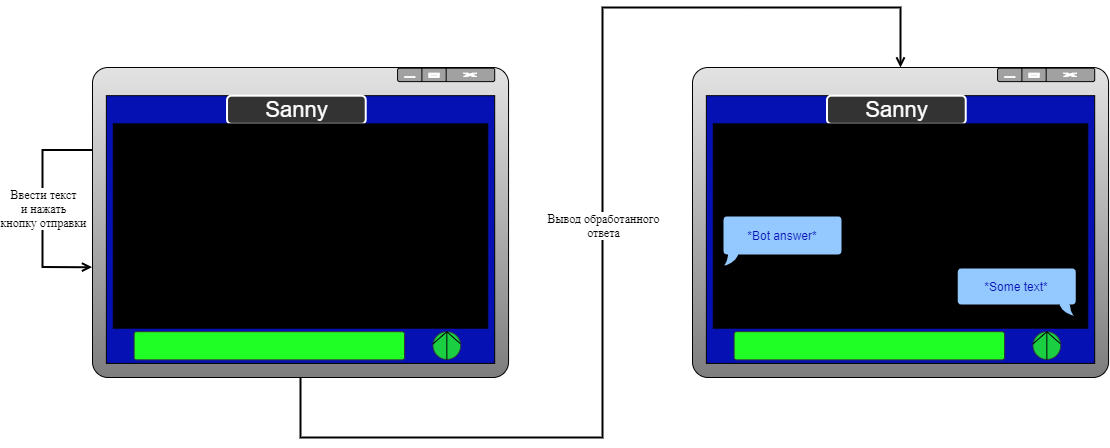

The diagram above was exported from draw.io. Its source (the exported page's mxGraphModel, read from the mxfile embedded in the PNG):
<mxGraphModel dx="1221" dy="761" grid="1" gridSize="10" guides="1" tooltips="1" connect="1" arrows="1" fold="1" page="1" pageScale="1" pageWidth="1169" pageHeight="827" math="0" shadow="0">
  <root>
    <mxCell id="0" />
    <mxCell id="1" parent="0" />
    <mxCell id="i9i86IAsJr1L5T7XDizT-26" value="" style="group" vertex="1" connectable="0" parent="1">
      <mxGeometry x="100" y="180" width="416.06" height="310" as="geometry" />
    </mxCell>
    <mxCell id="i9i86IAsJr1L5T7XDizT-3" value="" style="rounded=1;whiteSpace=wrap;html=1;gradientDirection=south;fillColor=#E3E3E3;gradientColor=#7D7D7D;arcSize=5;" vertex="1" parent="i9i86IAsJr1L5T7XDizT-26">
      <mxGeometry width="416.06" height="310" as="geometry" />
    </mxCell>
    <mxCell id="i9i86IAsJr1L5T7XDizT-4" value="" style="rounded=1;whiteSpace=wrap;html=1;fillColor=#A1A1A1;" vertex="1" parent="i9i86IAsJr1L5T7XDizT-26">
      <mxGeometry x="305.11066666666665" y="0.7045454545454545" width="97.08066666666666" height="13.386363636363637" as="geometry" />
    </mxCell>
    <mxCell id="i9i86IAsJr1L5T7XDizT-5" value="" style="endArrow=none;html=1;exitX=0.25;exitY=0;exitDx=0;exitDy=0;entryX=0.25;entryY=1;entryDx=0;entryDy=0;" edge="1" parent="i9i86IAsJr1L5T7XDizT-26" source="i9i86IAsJr1L5T7XDizT-4" target="i9i86IAsJr1L5T7XDizT-4">
      <mxGeometry width="50" height="50" relative="1" as="geometry">
        <mxPoint x="305.11066666666665" y="70.45454545454545" as="sourcePoint" />
        <mxPoint x="339.78233333333327" y="35.22727272727273" as="targetPoint" />
      </mxGeometry>
    </mxCell>
    <mxCell id="i9i86IAsJr1L5T7XDizT-6" value="" style="endArrow=none;html=1;entryX=0.5;entryY=0;entryDx=0;entryDy=0;exitX=0.5;exitY=1;exitDx=0;exitDy=0;" edge="1" parent="i9i86IAsJr1L5T7XDizT-26" source="i9i86IAsJr1L5T7XDizT-4" target="i9i86IAsJr1L5T7XDizT-4">
      <mxGeometry width="50" height="50" relative="1" as="geometry">
        <mxPoint x="298.17633333333333" y="98.63636363636364" as="sourcePoint" />
        <mxPoint x="332.848" y="63.40909090909091" as="targetPoint" />
      </mxGeometry>
    </mxCell>
    <mxCell id="i9i86IAsJr1L5T7XDizT-7" value="" style="rounded=1;whiteSpace=wrap;html=1;strokeColor=#FFFFFF;fillColor=#FFFFFF;" vertex="1" parent="i9i86IAsJr1L5T7XDizT-26">
      <mxGeometry x="312.045" y="9.159090909090908" width="10.4015" height="0.7045454545454545" as="geometry" />
    </mxCell>
    <mxCell id="i9i86IAsJr1L5T7XDizT-9" value="" style="verticalLabelPosition=bottom;verticalAlign=top;html=1;shape=mxgraph.basic.frame;dx=1.47;rounded=1;strokeColor=#FFFFFF;fillColor=#FFFFFF;" vertex="1" parent="i9i86IAsJr1L5T7XDizT-26">
      <mxGeometry x="336.31516666666664" y="5.636363636363636" width="10.4015" height="4.2272727272727275" as="geometry" />
    </mxCell>
    <mxCell id="i9i86IAsJr1L5T7XDizT-11" value="" style="verticalLabelPosition=bottom;verticalAlign=top;html=1;shape=mxgraph.basic.x;rounded=1;strokeColor=#FFFFFF;fillColor=#FFFFFF;" vertex="1" parent="i9i86IAsJr1L5T7XDizT-26">
      <mxGeometry x="370.9868333333333" y="5.636363636363636" width="13.175233333333333" height="3.346590909090909" as="geometry" />
    </mxCell>
    <mxCell id="i9i86IAsJr1L5T7XDizT-12" value="" style="verticalLabelPosition=bottom;verticalAlign=top;html=1;shape=mxgraph.basic.rect;fillColor2=none;strokeWidth=1;size=20;indent=5;rounded=1;fillColor=#0511B3;" vertex="1" parent="i9i86IAsJr1L5T7XDizT-26">
      <mxGeometry x="13.868666666666666" y="28.181818181818183" width="388.32266666666663" height="267.7272727272727" as="geometry" />
    </mxCell>
    <mxCell id="i9i86IAsJr1L5T7XDizT-13" value="&lt;font style=&quot;font-size: 22px&quot; color=&quot;#ffffff&quot;&gt;Sanny&lt;/font&gt;" style="rounded=1;whiteSpace=wrap;html=1;fillColor=#333333;strokeColor=#FFFFFF;strokeWidth=2;" vertex="1" parent="i9i86IAsJr1L5T7XDizT-26">
      <mxGeometry x="134.52606666666665" y="28.181818181818183" width="138.68666666666667" height="28.181818181818183" as="geometry" />
    </mxCell>
    <mxCell id="i9i86IAsJr1L5T7XDizT-14" value="" style="rounded=0;whiteSpace=wrap;html=1;fillColor=#000000;" vertex="1" parent="i9i86IAsJr1L5T7XDizT-26">
      <mxGeometry x="20.803" y="56.36363636363637" width="374.454" height="204.3181818181818" as="geometry" />
    </mxCell>
    <mxCell id="i9i86IAsJr1L5T7XDizT-15" value="" style="rounded=1;whiteSpace=wrap;html=1;strokeColor=#333333;gradientColor=none;arcSize=9;fillColor=#1FFF26;" vertex="1" parent="i9i86IAsJr1L5T7XDizT-26">
      <mxGeometry x="41.606" y="264.2045454545455" width="270.439" height="28.181818181818183" as="geometry" />
    </mxCell>
    <mxCell id="i9i86IAsJr1L5T7XDizT-18" value="" style="ellipse;whiteSpace=wrap;html=1;aspect=fixed;rounded=1;strokeColor=#333333;gradientColor=none;fillOpacity=80;strokeOpacity=80;fillColor=#1FFF26;" vertex="1" parent="i9i86IAsJr1L5T7XDizT-26">
      <mxGeometry x="340.47576666666663" y="264.2045454545455" width="27.736842105263158" height="27.736842105263158" as="geometry" />
    </mxCell>
    <mxCell id="i9i86IAsJr1L5T7XDizT-19" value="" style="endArrow=none;html=1;exitX=0.5;exitY=1;exitDx=0;exitDy=0;entryX=0.5;entryY=0;entryDx=0;entryDy=0;" edge="1" parent="i9i86IAsJr1L5T7XDizT-26" source="i9i86IAsJr1L5T7XDizT-18" target="i9i86IAsJr1L5T7XDizT-18">
      <mxGeometry width="50" height="50" relative="1" as="geometry">
        <mxPoint x="329.3808333333333" y="239.54545454545456" as="sourcePoint" />
        <mxPoint x="364.05249999999995" y="204.3181818181818" as="targetPoint" />
      </mxGeometry>
    </mxCell>
    <mxCell id="i9i86IAsJr1L5T7XDizT-20" value="" style="endArrow=none;html=1;entryX=0.5;entryY=0;entryDx=0;entryDy=0;exitX=0.006;exitY=0.432;exitDx=0;exitDy=0;exitPerimeter=0;" edge="1" parent="i9i86IAsJr1L5T7XDizT-26" source="i9i86IAsJr1L5T7XDizT-18" target="i9i86IAsJr1L5T7XDizT-18">
      <mxGeometry width="50" height="50" relative="1" as="geometry">
        <mxPoint x="312.045" y="260.6818181818182" as="sourcePoint" />
        <mxPoint x="346.71666666666664" y="225.45454545454547" as="targetPoint" />
      </mxGeometry>
    </mxCell>
    <mxCell id="i9i86IAsJr1L5T7XDizT-21" value="" style="endArrow=none;html=1;exitX=0.984;exitY=0.43;exitDx=0;exitDy=0;exitPerimeter=0;entryX=0.5;entryY=0;entryDx=0;entryDy=0;" edge="1" parent="i9i86IAsJr1L5T7XDizT-26" source="i9i86IAsJr1L5T7XDizT-18" target="i9i86IAsJr1L5T7XDizT-18">
      <mxGeometry width="50" height="50" relative="1" as="geometry">
        <mxPoint x="347.576524" y="283.4245454545455" as="sourcePoint" />
        <mxPoint x="353.65099999999995" y="267.7272727272727" as="targetPoint" />
      </mxGeometry>
    </mxCell>
    <mxCell id="i9i86IAsJr1L5T7XDizT-44" value="" style="endArrow=open;html=1;strokeWidth=2;endFill=0;rounded=0;edgeStyle=orthogonalEdgeStyle;elbow=vertical;exitX=0;exitY=0.266;exitDx=0;exitDy=0;exitPerimeter=0;entryX=-0.001;entryY=0.644;entryDx=0;entryDy=0;entryPerimeter=0;" edge="1" parent="i9i86IAsJr1L5T7XDizT-26" source="i9i86IAsJr1L5T7XDizT-3" target="i9i86IAsJr1L5T7XDizT-3">
      <mxGeometry relative="1" as="geometry">
        <mxPoint x="-5.4706346423562415" y="77.5" as="sourcePoint" />
        <mxPoint x="-14.58835904628331" y="199.67647058823528" as="targetPoint" />
        <Array as="points">
          <mxPoint x="-50" y="83" />
          <mxPoint x="-50" y="200" />
        </Array>
      </mxGeometry>
    </mxCell>
    <mxCell id="i9i86IAsJr1L5T7XDizT-45" value="&lt;font face=&quot;Times New Roman&quot; style=&quot;font-size: 12px&quot;&gt;Ввести текст&lt;br&gt;и нажать&lt;br&gt;кнопку отправки&lt;/font&gt;" style="edgeLabel;resizable=0;html=1;align=center;verticalAlign=middle;" connectable="0" vertex="1" parent="i9i86IAsJr1L5T7XDizT-44">
      <mxGeometry relative="1" as="geometry" />
    </mxCell>
    <mxCell id="i9i86IAsJr1L5T7XDizT-27" value="" style="group" vertex="1" connectable="0" parent="1">
      <mxGeometry x="700" y="180" width="416.06" height="310" as="geometry" />
    </mxCell>
    <mxCell id="i9i86IAsJr1L5T7XDizT-28" value="" style="rounded=1;whiteSpace=wrap;html=1;gradientDirection=south;fillColor=#E3E3E3;gradientColor=#7D7D7D;arcSize=5;" vertex="1" parent="i9i86IAsJr1L5T7XDizT-27">
      <mxGeometry width="416.06" height="310" as="geometry" />
    </mxCell>
    <mxCell id="i9i86IAsJr1L5T7XDizT-29" value="" style="rounded=1;whiteSpace=wrap;html=1;fillColor=#A1A1A1;" vertex="1" parent="i9i86IAsJr1L5T7XDizT-27">
      <mxGeometry x="305.11066666666665" y="0.7045454545454545" width="97.08066666666666" height="13.386363636363637" as="geometry" />
    </mxCell>
    <mxCell id="i9i86IAsJr1L5T7XDizT-30" value="" style="endArrow=none;html=1;exitX=0.25;exitY=0;exitDx=0;exitDy=0;entryX=0.25;entryY=1;entryDx=0;entryDy=0;" edge="1" parent="i9i86IAsJr1L5T7XDizT-27" source="i9i86IAsJr1L5T7XDizT-29" target="i9i86IAsJr1L5T7XDizT-29">
      <mxGeometry width="50" height="50" relative="1" as="geometry">
        <mxPoint x="305.11066666666665" y="70.45454545454545" as="sourcePoint" />
        <mxPoint x="339.78233333333327" y="35.22727272727273" as="targetPoint" />
      </mxGeometry>
    </mxCell>
    <mxCell id="i9i86IAsJr1L5T7XDizT-31" value="" style="endArrow=none;html=1;entryX=0.5;entryY=0;entryDx=0;entryDy=0;exitX=0.5;exitY=1;exitDx=0;exitDy=0;" edge="1" parent="i9i86IAsJr1L5T7XDizT-27" source="i9i86IAsJr1L5T7XDizT-29" target="i9i86IAsJr1L5T7XDizT-29">
      <mxGeometry width="50" height="50" relative="1" as="geometry">
        <mxPoint x="298.17633333333333" y="98.63636363636364" as="sourcePoint" />
        <mxPoint x="332.848" y="63.40909090909091" as="targetPoint" />
      </mxGeometry>
    </mxCell>
    <mxCell id="i9i86IAsJr1L5T7XDizT-32" value="" style="rounded=1;whiteSpace=wrap;html=1;strokeColor=#FFFFFF;fillColor=#FFFFFF;" vertex="1" parent="i9i86IAsJr1L5T7XDizT-27">
      <mxGeometry x="312.045" y="9.159090909090908" width="10.4015" height="0.7045454545454545" as="geometry" />
    </mxCell>
    <mxCell id="i9i86IAsJr1L5T7XDizT-33" value="" style="verticalLabelPosition=bottom;verticalAlign=top;html=1;shape=mxgraph.basic.frame;dx=1.47;rounded=1;strokeColor=#FFFFFF;fillColor=#FFFFFF;" vertex="1" parent="i9i86IAsJr1L5T7XDizT-27">
      <mxGeometry x="336.31516666666664" y="5.636363636363636" width="10.4015" height="4.2272727272727275" as="geometry" />
    </mxCell>
    <mxCell id="i9i86IAsJr1L5T7XDizT-34" value="" style="verticalLabelPosition=bottom;verticalAlign=top;html=1;shape=mxgraph.basic.x;rounded=1;strokeColor=#FFFFFF;fillColor=#FFFFFF;" vertex="1" parent="i9i86IAsJr1L5T7XDizT-27">
      <mxGeometry x="370.9868333333333" y="5.636363636363636" width="13.175233333333333" height="3.346590909090909" as="geometry" />
    </mxCell>
    <mxCell id="i9i86IAsJr1L5T7XDizT-35" value="" style="verticalLabelPosition=bottom;verticalAlign=top;html=1;shape=mxgraph.basic.rect;fillColor2=none;strokeWidth=1;size=20;indent=5;rounded=1;fillColor=#0511B3;" vertex="1" parent="i9i86IAsJr1L5T7XDizT-27">
      <mxGeometry x="13.868666666666666" y="28.181818181818183" width="388.32266666666663" height="267.7272727272727" as="geometry" />
    </mxCell>
    <mxCell id="i9i86IAsJr1L5T7XDizT-36" value="&lt;font style=&quot;font-size: 22px&quot; color=&quot;#ffffff&quot;&gt;Sanny&lt;/font&gt;" style="rounded=1;whiteSpace=wrap;html=1;fillColor=#333333;strokeColor=#FFFFFF;strokeWidth=2;" vertex="1" parent="i9i86IAsJr1L5T7XDizT-27">
      <mxGeometry x="134.52606666666665" y="28.181818181818183" width="138.68666666666667" height="28.181818181818183" as="geometry" />
    </mxCell>
    <mxCell id="i9i86IAsJr1L5T7XDizT-37" value="" style="rounded=0;whiteSpace=wrap;html=1;fillColor=#000000;" vertex="1" parent="i9i86IAsJr1L5T7XDizT-27">
      <mxGeometry x="20.803" y="56.36363636363637" width="374.454" height="204.3181818181818" as="geometry" />
    </mxCell>
    <mxCell id="i9i86IAsJr1L5T7XDizT-38" value="" style="rounded=1;whiteSpace=wrap;html=1;strokeColor=#333333;gradientColor=none;arcSize=9;fillColor=#1FFF26;" vertex="1" parent="i9i86IAsJr1L5T7XDizT-27">
      <mxGeometry x="41.606" y="264.2045454545455" width="270.439" height="28.181818181818183" as="geometry" />
    </mxCell>
    <mxCell id="i9i86IAsJr1L5T7XDizT-39" value="" style="ellipse;whiteSpace=wrap;html=1;aspect=fixed;rounded=1;strokeColor=#333333;gradientColor=none;fillOpacity=80;strokeOpacity=80;fillColor=#1FFF26;" vertex="1" parent="i9i86IAsJr1L5T7XDizT-27">
      <mxGeometry x="340.47576666666663" y="264.2045454545455" width="27.736842105263158" height="27.736842105263158" as="geometry" />
    </mxCell>
    <mxCell id="i9i86IAsJr1L5T7XDizT-40" value="" style="endArrow=none;html=1;exitX=0.5;exitY=1;exitDx=0;exitDy=0;entryX=0.5;entryY=0;entryDx=0;entryDy=0;" edge="1" parent="i9i86IAsJr1L5T7XDizT-27" source="i9i86IAsJr1L5T7XDizT-39" target="i9i86IAsJr1L5T7XDizT-39">
      <mxGeometry width="50" height="50" relative="1" as="geometry">
        <mxPoint x="329.3808333333333" y="239.54545454545456" as="sourcePoint" />
        <mxPoint x="364.05249999999995" y="204.3181818181818" as="targetPoint" />
      </mxGeometry>
    </mxCell>
    <mxCell id="i9i86IAsJr1L5T7XDizT-41" value="" style="endArrow=none;html=1;entryX=0.5;entryY=0;entryDx=0;entryDy=0;exitX=0.006;exitY=0.432;exitDx=0;exitDy=0;exitPerimeter=0;" edge="1" parent="i9i86IAsJr1L5T7XDizT-27" source="i9i86IAsJr1L5T7XDizT-39" target="i9i86IAsJr1L5T7XDizT-39">
      <mxGeometry width="50" height="50" relative="1" as="geometry">
        <mxPoint x="312.045" y="260.6818181818182" as="sourcePoint" />
        <mxPoint x="346.71666666666664" y="225.45454545454547" as="targetPoint" />
      </mxGeometry>
    </mxCell>
    <mxCell id="i9i86IAsJr1L5T7XDizT-42" value="" style="endArrow=none;html=1;exitX=0.984;exitY=0.43;exitDx=0;exitDy=0;exitPerimeter=0;entryX=0.5;entryY=0;entryDx=0;entryDy=0;" edge="1" parent="i9i86IAsJr1L5T7XDizT-27" source="i9i86IAsJr1L5T7XDizT-39" target="i9i86IAsJr1L5T7XDizT-39">
      <mxGeometry width="50" height="50" relative="1" as="geometry">
        <mxPoint x="347.576524" y="283.4245454545455" as="sourcePoint" />
        <mxPoint x="353.65099999999995" y="267.7272727272727" as="targetPoint" />
      </mxGeometry>
    </mxCell>
    <mxCell id="i9i86IAsJr1L5T7XDizT-48" value="&lt;font color=&quot;#0511b3&quot;&gt;*Some text*&lt;/font&gt;" style="whiteSpace=wrap;html=1;shape=mxgraph.basic.roundRectCallout;dx=11.79;dy=12;size=4.44;boundedLbl=1;rounded=1;strokeWidth=2;rotation=0;sketch=0;shadow=0;flipH=1;fillColor=#94C9FF;" vertex="1" parent="i9i86IAsJr1L5T7XDizT-27">
      <mxGeometry x="264.16" y="200" width="120" height="50" as="geometry" />
    </mxCell>
    <mxCell id="i9i86IAsJr1L5T7XDizT-49" value="&lt;font color=&quot;#0511b3&quot;&gt;*Bot answer*&lt;/font&gt;" style="whiteSpace=wrap;html=1;shape=mxgraph.basic.roundRectCallout;dx=9.11;dy=12;size=4.44;boundedLbl=1;rounded=1;strokeWidth=2;rotation=0;sketch=0;shadow=0;flipH=0;fillColor=#94C9FF;" vertex="1" parent="i9i86IAsJr1L5T7XDizT-27">
      <mxGeometry x="30" y="147.95" width="120" height="52.05" as="geometry" />
    </mxCell>
    <mxCell id="i9i86IAsJr1L5T7XDizT-46" value="" style="endArrow=open;html=1;strokeWidth=2;endFill=0;rounded=0;edgeStyle=orthogonalEdgeStyle;elbow=vertical;exitX=0.5;exitY=1;exitDx=0;exitDy=0;entryX=0.5;entryY=0;entryDx=0;entryDy=0;" edge="1" parent="1" source="i9i86IAsJr1L5T7XDizT-3" target="i9i86IAsJr1L5T7XDizT-28">
      <mxGeometry relative="1" as="geometry">
        <mxPoint x="490" y="550" as="sourcePoint" />
        <mxPoint x="640" y="120" as="targetPoint" />
        <Array as="points">
          <mxPoint x="308" y="550" />
          <mxPoint x="610" y="550" />
          <mxPoint x="610" y="120" />
          <mxPoint x="908" y="120" />
        </Array>
      </mxGeometry>
    </mxCell>
    <mxCell id="i9i86IAsJr1L5T7XDizT-47" value="&lt;font face=&quot;Times New Roman&quot; style=&quot;font-size: 12px&quot;&gt;Вывод обработанного&lt;br&gt;ответа&lt;/font&gt;" style="edgeLabel;resizable=0;html=1;align=center;verticalAlign=middle;" connectable="0" vertex="1" parent="i9i86IAsJr1L5T7XDizT-46">
      <mxGeometry relative="1" as="geometry" />
    </mxCell>
  </root>
</mxGraphModel>